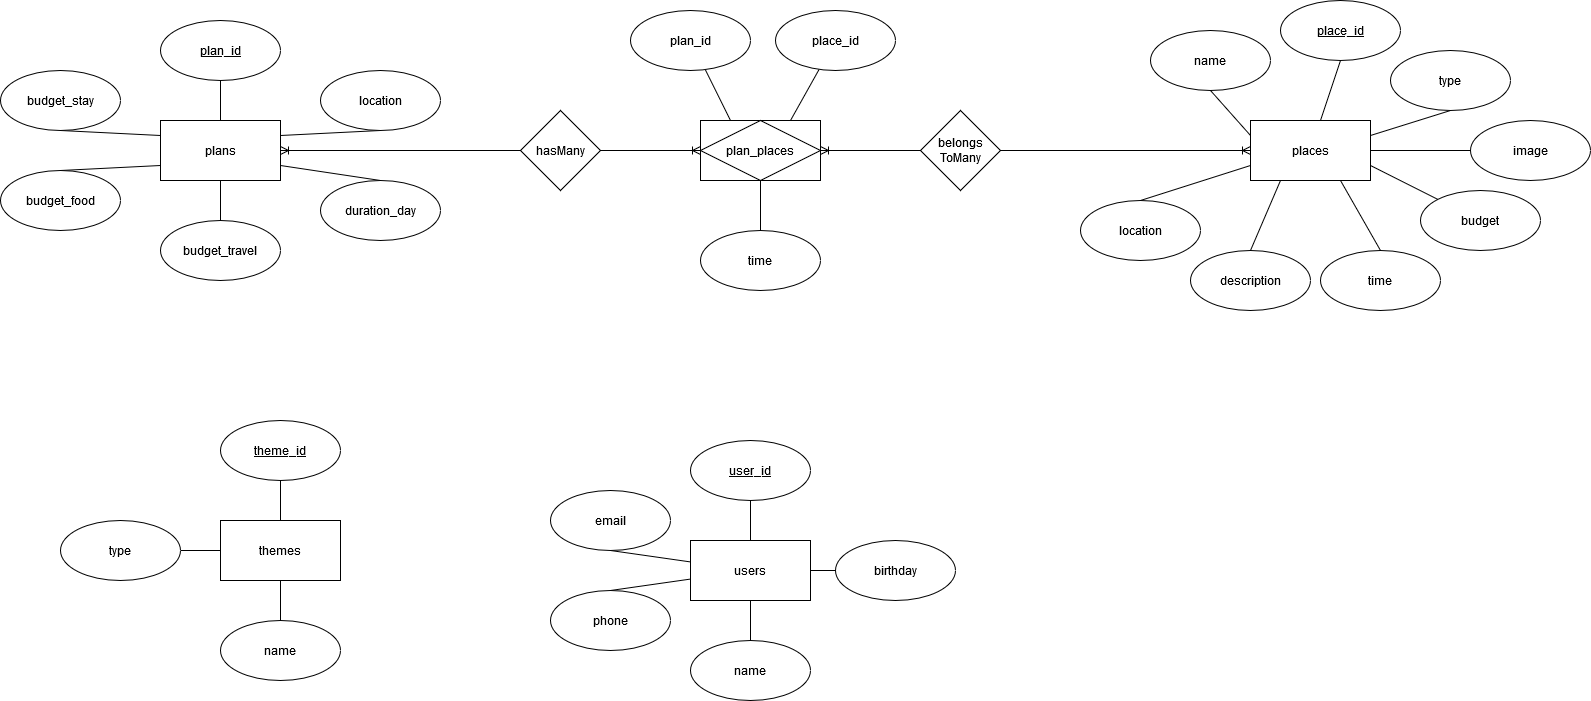

The diagram above was exported from draw.io. Its source (the exported page's mxGraphModel, read from the mxfile embedded in the PNG):
<mxGraphModel dx="1574" dy="1084" grid="1" gridSize="10" guides="1" tooltips="1" connect="1" arrows="1" fold="1" page="1" pageScale="1" pageWidth="850" pageHeight="1100" math="0" shadow="0">
  <root>
    <mxCell id="0" />
    <mxCell id="1" parent="0" />
    <mxCell id="X9gv1eDIEVYgTwkH4jcU-39" style="rounded=0;orthogonalLoop=1;jettySize=auto;html=1;exitX=0;exitY=0.25;exitDx=0;exitDy=0;entryX=0.5;entryY=1;entryDx=0;entryDy=0;endArrow=none;endFill=0;" edge="1" parent="1" source="X9gv1eDIEVYgTwkH4jcU-1" target="X9gv1eDIEVYgTwkH4jcU-20">
      <mxGeometry relative="1" as="geometry" />
    </mxCell>
    <mxCell id="X9gv1eDIEVYgTwkH4jcU-40" style="rounded=0;orthogonalLoop=1;jettySize=auto;html=1;exitX=0;exitY=0.75;exitDx=0;exitDy=0;entryX=0.5;entryY=0;entryDx=0;entryDy=0;endArrow=none;endFill=0;" edge="1" parent="1" source="X9gv1eDIEVYgTwkH4jcU-1" target="X9gv1eDIEVYgTwkH4jcU-22">
      <mxGeometry relative="1" as="geometry" />
    </mxCell>
    <mxCell id="X9gv1eDIEVYgTwkH4jcU-41" style="edgeStyle=orthogonalEdgeStyle;rounded=0;orthogonalLoop=1;jettySize=auto;html=1;entryX=0.5;entryY=1;entryDx=0;entryDy=0;endArrow=none;endFill=0;" edge="1" parent="1" source="X9gv1eDIEVYgTwkH4jcU-1" target="X9gv1eDIEVYgTwkH4jcU-18">
      <mxGeometry relative="1" as="geometry" />
    </mxCell>
    <mxCell id="X9gv1eDIEVYgTwkH4jcU-42" style="edgeStyle=orthogonalEdgeStyle;rounded=0;orthogonalLoop=1;jettySize=auto;html=1;entryX=0.5;entryY=0;entryDx=0;entryDy=0;endArrow=none;endFill=0;" edge="1" parent="1" source="X9gv1eDIEVYgTwkH4jcU-1" target="X9gv1eDIEVYgTwkH4jcU-23">
      <mxGeometry relative="1" as="geometry" />
    </mxCell>
    <mxCell id="X9gv1eDIEVYgTwkH4jcU-43" style="rounded=0;orthogonalLoop=1;jettySize=auto;html=1;exitX=1;exitY=0.25;exitDx=0;exitDy=0;entryX=0.5;entryY=1;entryDx=0;entryDy=0;endArrow=none;endFill=0;" edge="1" parent="1" source="X9gv1eDIEVYgTwkH4jcU-1" target="X9gv1eDIEVYgTwkH4jcU-17">
      <mxGeometry relative="1" as="geometry" />
    </mxCell>
    <mxCell id="X9gv1eDIEVYgTwkH4jcU-44" style="rounded=0;orthogonalLoop=1;jettySize=auto;html=1;exitX=1;exitY=0.75;exitDx=0;exitDy=0;entryX=0.5;entryY=0;entryDx=0;entryDy=0;endArrow=none;endFill=0;" edge="1" parent="1" source="X9gv1eDIEVYgTwkH4jcU-1" target="X9gv1eDIEVYgTwkH4jcU-24">
      <mxGeometry relative="1" as="geometry" />
    </mxCell>
    <mxCell id="X9gv1eDIEVYgTwkH4jcU-48" style="edgeStyle=orthogonalEdgeStyle;rounded=0;orthogonalLoop=1;jettySize=auto;html=1;entryX=0;entryY=0.5;entryDx=0;entryDy=0;endArrow=none;endFill=0;startArrow=ERoneToMany;startFill=0;" edge="1" parent="1" source="X9gv1eDIEVYgTwkH4jcU-1" target="X9gv1eDIEVYgTwkH4jcU-45">
      <mxGeometry relative="1" as="geometry" />
    </mxCell>
    <mxCell id="X9gv1eDIEVYgTwkH4jcU-1" value="&lt;div&gt;plans&lt;/div&gt;" style="rounded=0;whiteSpace=wrap;html=1;" vertex="1" parent="1">
      <mxGeometry x="200" y="130" width="120" height="60" as="geometry" />
    </mxCell>
    <mxCell id="X9gv1eDIEVYgTwkH4jcU-38" style="edgeStyle=orthogonalEdgeStyle;rounded=0;orthogonalLoop=1;jettySize=auto;html=1;entryX=0.5;entryY=0;entryDx=0;entryDy=0;endArrow=none;endFill=0;" edge="1" parent="1" source="X9gv1eDIEVYgTwkH4jcU-2" target="X9gv1eDIEVYgTwkH4jcU-25">
      <mxGeometry relative="1" as="geometry" />
    </mxCell>
    <mxCell id="X9gv1eDIEVYgTwkH4jcU-2" value="&lt;div&gt;themes&lt;/div&gt;" style="rounded=0;whiteSpace=wrap;html=1;" vertex="1" parent="1">
      <mxGeometry x="260" y="530" width="120" height="60" as="geometry" />
    </mxCell>
    <mxCell id="X9gv1eDIEVYgTwkH4jcU-11" style="edgeStyle=orthogonalEdgeStyle;rounded=0;orthogonalLoop=1;jettySize=auto;html=1;entryX=0.5;entryY=0;entryDx=0;entryDy=0;endArrow=none;endFill=0;" edge="1" parent="1" source="X9gv1eDIEVYgTwkH4jcU-3" target="X9gv1eDIEVYgTwkH4jcU-9">
      <mxGeometry relative="1" as="geometry" />
    </mxCell>
    <mxCell id="X9gv1eDIEVYgTwkH4jcU-13" style="rounded=0;orthogonalLoop=1;jettySize=auto;html=1;entryX=0.5;entryY=0;entryDx=0;entryDy=0;endArrow=none;endFill=0;" edge="1" parent="1" source="X9gv1eDIEVYgTwkH4jcU-3" target="X9gv1eDIEVYgTwkH4jcU-8">
      <mxGeometry relative="1" as="geometry" />
    </mxCell>
    <mxCell id="X9gv1eDIEVYgTwkH4jcU-14" style="rounded=0;orthogonalLoop=1;jettySize=auto;html=1;entryX=0.5;entryY=1;entryDx=0;entryDy=0;endArrow=none;endFill=0;" edge="1" parent="1" source="X9gv1eDIEVYgTwkH4jcU-3" target="X9gv1eDIEVYgTwkH4jcU-7">
      <mxGeometry relative="1" as="geometry" />
    </mxCell>
    <mxCell id="X9gv1eDIEVYgTwkH4jcU-15" style="edgeStyle=orthogonalEdgeStyle;rounded=0;orthogonalLoop=1;jettySize=auto;html=1;entryX=0.5;entryY=1;entryDx=0;entryDy=0;endArrow=none;endFill=0;" edge="1" parent="1" source="X9gv1eDIEVYgTwkH4jcU-3" target="X9gv1eDIEVYgTwkH4jcU-5">
      <mxGeometry relative="1" as="geometry" />
    </mxCell>
    <mxCell id="X9gv1eDIEVYgTwkH4jcU-16" style="edgeStyle=orthogonalEdgeStyle;rounded=0;orthogonalLoop=1;jettySize=auto;html=1;entryX=0;entryY=0.5;entryDx=0;entryDy=0;endArrow=none;endFill=0;" edge="1" parent="1" source="X9gv1eDIEVYgTwkH4jcU-3" target="X9gv1eDIEVYgTwkH4jcU-10">
      <mxGeometry relative="1" as="geometry" />
    </mxCell>
    <mxCell id="X9gv1eDIEVYgTwkH4jcU-3" value="&lt;div&gt;users&lt;/div&gt;" style="rounded=0;whiteSpace=wrap;html=1;" vertex="1" parent="1">
      <mxGeometry x="730" y="550" width="120" height="60" as="geometry" />
    </mxCell>
    <mxCell id="X9gv1eDIEVYgTwkH4jcU-47" style="edgeStyle=orthogonalEdgeStyle;rounded=0;orthogonalLoop=1;jettySize=auto;html=1;entryX=1;entryY=0.5;entryDx=0;entryDy=0;endArrow=none;endFill=0;startArrow=ERoneToMany;startFill=0;" edge="1" parent="1" source="X9gv1eDIEVYgTwkH4jcU-4" target="X9gv1eDIEVYgTwkH4jcU-46">
      <mxGeometry relative="1" as="geometry" />
    </mxCell>
    <mxCell id="X9gv1eDIEVYgTwkH4jcU-49" style="rounded=0;orthogonalLoop=1;jettySize=auto;html=1;entryX=0.5;entryY=1;entryDx=0;entryDy=0;endArrow=none;endFill=0;" edge="1" parent="1" source="X9gv1eDIEVYgTwkH4jcU-4" target="X9gv1eDIEVYgTwkH4jcU-28">
      <mxGeometry relative="1" as="geometry" />
    </mxCell>
    <mxCell id="X9gv1eDIEVYgTwkH4jcU-51" style="rounded=0;orthogonalLoop=1;jettySize=auto;html=1;exitX=0.75;exitY=1;exitDx=0;exitDy=0;entryX=0.5;entryY=0;entryDx=0;entryDy=0;endArrow=none;endFill=0;" edge="1" parent="1" source="X9gv1eDIEVYgTwkH4jcU-4" target="X9gv1eDIEVYgTwkH4jcU-32">
      <mxGeometry relative="1" as="geometry" />
    </mxCell>
    <mxCell id="X9gv1eDIEVYgTwkH4jcU-52" style="rounded=0;orthogonalLoop=1;jettySize=auto;html=1;exitX=0.25;exitY=1;exitDx=0;exitDy=0;entryX=0.5;entryY=0;entryDx=0;entryDy=0;endArrow=none;endFill=0;" edge="1" parent="1" source="X9gv1eDIEVYgTwkH4jcU-4" target="X9gv1eDIEVYgTwkH4jcU-30">
      <mxGeometry relative="1" as="geometry" />
    </mxCell>
    <mxCell id="X9gv1eDIEVYgTwkH4jcU-53" style="rounded=0;orthogonalLoop=1;jettySize=auto;html=1;exitX=0;exitY=0.75;exitDx=0;exitDy=0;entryX=0.5;entryY=0;entryDx=0;entryDy=0;endArrow=none;endFill=0;" edge="1" parent="1" source="X9gv1eDIEVYgTwkH4jcU-4" target="X9gv1eDIEVYgTwkH4jcU-31">
      <mxGeometry relative="1" as="geometry" />
    </mxCell>
    <mxCell id="X9gv1eDIEVYgTwkH4jcU-54" style="rounded=0;orthogonalLoop=1;jettySize=auto;html=1;exitX=1;exitY=0.75;exitDx=0;exitDy=0;endArrow=none;endFill=0;" edge="1" parent="1" source="X9gv1eDIEVYgTwkH4jcU-4" target="X9gv1eDIEVYgTwkH4jcU-33">
      <mxGeometry relative="1" as="geometry" />
    </mxCell>
    <mxCell id="X9gv1eDIEVYgTwkH4jcU-55" style="edgeStyle=orthogonalEdgeStyle;rounded=0;orthogonalLoop=1;jettySize=auto;html=1;entryX=0;entryY=0.5;entryDx=0;entryDy=0;endArrow=none;endFill=0;" edge="1" parent="1" source="X9gv1eDIEVYgTwkH4jcU-4" target="X9gv1eDIEVYgTwkH4jcU-35">
      <mxGeometry relative="1" as="geometry" />
    </mxCell>
    <mxCell id="X9gv1eDIEVYgTwkH4jcU-56" style="rounded=0;orthogonalLoop=1;jettySize=auto;html=1;exitX=1;exitY=0.25;exitDx=0;exitDy=0;entryX=0.5;entryY=1;entryDx=0;entryDy=0;endArrow=none;endFill=0;" edge="1" parent="1" source="X9gv1eDIEVYgTwkH4jcU-4" target="X9gv1eDIEVYgTwkH4jcU-34">
      <mxGeometry relative="1" as="geometry" />
    </mxCell>
    <mxCell id="X9gv1eDIEVYgTwkH4jcU-57" style="rounded=0;orthogonalLoop=1;jettySize=auto;html=1;exitX=0;exitY=0.25;exitDx=0;exitDy=0;entryX=0.5;entryY=1;entryDx=0;entryDy=0;endArrow=none;endFill=0;" edge="1" parent="1" source="X9gv1eDIEVYgTwkH4jcU-4" target="X9gv1eDIEVYgTwkH4jcU-29">
      <mxGeometry relative="1" as="geometry" />
    </mxCell>
    <mxCell id="X9gv1eDIEVYgTwkH4jcU-4" value="places" style="rounded=0;whiteSpace=wrap;html=1;" vertex="1" parent="1">
      <mxGeometry x="1290" y="130" width="120" height="60" as="geometry" />
    </mxCell>
    <mxCell id="X9gv1eDIEVYgTwkH4jcU-5" value="&lt;u&gt;user_id&lt;/u&gt;" style="ellipse;whiteSpace=wrap;html=1;" vertex="1" parent="1">
      <mxGeometry x="730" y="450" width="120" height="60" as="geometry" />
    </mxCell>
    <mxCell id="X9gv1eDIEVYgTwkH4jcU-7" value="&lt;div&gt;email&lt;/div&gt;" style="ellipse;whiteSpace=wrap;html=1;" vertex="1" parent="1">
      <mxGeometry x="590" y="500" width="120" height="60" as="geometry" />
    </mxCell>
    <mxCell id="X9gv1eDIEVYgTwkH4jcU-8" value="&lt;div&gt;phone&lt;/div&gt;" style="ellipse;whiteSpace=wrap;html=1;" vertex="1" parent="1">
      <mxGeometry x="590" y="600" width="120" height="60" as="geometry" />
    </mxCell>
    <mxCell id="X9gv1eDIEVYgTwkH4jcU-9" value="name" style="ellipse;whiteSpace=wrap;html=1;" vertex="1" parent="1">
      <mxGeometry x="730" y="650" width="120" height="60" as="geometry" />
    </mxCell>
    <mxCell id="X9gv1eDIEVYgTwkH4jcU-10" value="birthday" style="ellipse;whiteSpace=wrap;html=1;" vertex="1" parent="1">
      <mxGeometry x="875" y="550" width="120" height="60" as="geometry" />
    </mxCell>
    <mxCell id="X9gv1eDIEVYgTwkH4jcU-17" value="location" style="ellipse;whiteSpace=wrap;html=1;" vertex="1" parent="1">
      <mxGeometry x="360" y="80" width="120" height="60" as="geometry" />
    </mxCell>
    <mxCell id="X9gv1eDIEVYgTwkH4jcU-18" value="&lt;div&gt;&lt;u&gt;plan_id&lt;/u&gt;&lt;/div&gt;" style="ellipse;whiteSpace=wrap;html=1;" vertex="1" parent="1">
      <mxGeometry x="200" y="30" width="120" height="60" as="geometry" />
    </mxCell>
    <mxCell id="X9gv1eDIEVYgTwkH4jcU-20" value="budget_stay" style="ellipse;whiteSpace=wrap;html=1;" vertex="1" parent="1">
      <mxGeometry x="40" y="80" width="120" height="60" as="geometry" />
    </mxCell>
    <mxCell id="X9gv1eDIEVYgTwkH4jcU-22" value="budget_food" style="ellipse;whiteSpace=wrap;html=1;" vertex="1" parent="1">
      <mxGeometry x="40" y="180" width="120" height="60" as="geometry" />
    </mxCell>
    <mxCell id="X9gv1eDIEVYgTwkH4jcU-23" value="budget_travel" style="ellipse;whiteSpace=wrap;html=1;" vertex="1" parent="1">
      <mxGeometry x="200" y="230" width="120" height="60" as="geometry" />
    </mxCell>
    <mxCell id="X9gv1eDIEVYgTwkH4jcU-24" value="duration_day" style="ellipse;whiteSpace=wrap;html=1;" vertex="1" parent="1">
      <mxGeometry x="360" y="190" width="120" height="60" as="geometry" />
    </mxCell>
    <mxCell id="X9gv1eDIEVYgTwkH4jcU-25" value="name" style="ellipse;whiteSpace=wrap;html=1;" vertex="1" parent="1">
      <mxGeometry x="260" y="630" width="120" height="60" as="geometry" />
    </mxCell>
    <mxCell id="X9gv1eDIEVYgTwkH4jcU-37" style="edgeStyle=orthogonalEdgeStyle;rounded=0;orthogonalLoop=1;jettySize=auto;html=1;entryX=0;entryY=0.5;entryDx=0;entryDy=0;endArrow=none;endFill=0;" edge="1" parent="1" source="X9gv1eDIEVYgTwkH4jcU-26" target="X9gv1eDIEVYgTwkH4jcU-2">
      <mxGeometry relative="1" as="geometry" />
    </mxCell>
    <mxCell id="X9gv1eDIEVYgTwkH4jcU-26" value="type" style="ellipse;whiteSpace=wrap;html=1;" vertex="1" parent="1">
      <mxGeometry x="100" y="530" width="120" height="60" as="geometry" />
    </mxCell>
    <mxCell id="X9gv1eDIEVYgTwkH4jcU-36" style="edgeStyle=orthogonalEdgeStyle;rounded=0;orthogonalLoop=1;jettySize=auto;html=1;entryX=0.5;entryY=0;entryDx=0;entryDy=0;endArrow=none;endFill=0;" edge="1" parent="1" source="X9gv1eDIEVYgTwkH4jcU-27" target="X9gv1eDIEVYgTwkH4jcU-2">
      <mxGeometry relative="1" as="geometry" />
    </mxCell>
    <mxCell id="X9gv1eDIEVYgTwkH4jcU-27" value="&lt;u&gt;theme_id&lt;/u&gt;" style="ellipse;whiteSpace=wrap;html=1;" vertex="1" parent="1">
      <mxGeometry x="260" y="430" width="120" height="60" as="geometry" />
    </mxCell>
    <mxCell id="X9gv1eDIEVYgTwkH4jcU-28" value="&lt;div&gt;&lt;u&gt;place_id&lt;/u&gt;&lt;/div&gt;" style="ellipse;whiteSpace=wrap;html=1;" vertex="1" parent="1">
      <mxGeometry x="1320" y="10" width="120" height="60" as="geometry" />
    </mxCell>
    <mxCell id="X9gv1eDIEVYgTwkH4jcU-29" value="name" style="ellipse;whiteSpace=wrap;html=1;" vertex="1" parent="1">
      <mxGeometry x="1190" y="40" width="120" height="60" as="geometry" />
    </mxCell>
    <mxCell id="X9gv1eDIEVYgTwkH4jcU-30" value="&lt;div&gt;description&lt;/div&gt;" style="ellipse;whiteSpace=wrap;html=1;" vertex="1" parent="1">
      <mxGeometry x="1230" y="260" width="120" height="60" as="geometry" />
    </mxCell>
    <mxCell id="X9gv1eDIEVYgTwkH4jcU-31" value="location" style="ellipse;whiteSpace=wrap;html=1;" vertex="1" parent="1">
      <mxGeometry x="1120" y="210" width="120" height="60" as="geometry" />
    </mxCell>
    <mxCell id="X9gv1eDIEVYgTwkH4jcU-32" value="time" style="ellipse;whiteSpace=wrap;html=1;" vertex="1" parent="1">
      <mxGeometry x="1360" y="260" width="120" height="60" as="geometry" />
    </mxCell>
    <mxCell id="X9gv1eDIEVYgTwkH4jcU-33" value="budget" style="ellipse;whiteSpace=wrap;html=1;" vertex="1" parent="1">
      <mxGeometry x="1460" y="200" width="120" height="60" as="geometry" />
    </mxCell>
    <mxCell id="X9gv1eDIEVYgTwkH4jcU-34" value="type" style="ellipse;whiteSpace=wrap;html=1;" vertex="1" parent="1">
      <mxGeometry x="1430" y="60" width="120" height="60" as="geometry" />
    </mxCell>
    <mxCell id="X9gv1eDIEVYgTwkH4jcU-35" value="&lt;div&gt;image&lt;/div&gt;" style="ellipse;whiteSpace=wrap;html=1;" vertex="1" parent="1">
      <mxGeometry x="1510" y="130" width="120" height="60" as="geometry" />
    </mxCell>
    <mxCell id="X9gv1eDIEVYgTwkH4jcU-63" style="edgeStyle=orthogonalEdgeStyle;rounded=0;orthogonalLoop=1;jettySize=auto;html=1;entryX=0;entryY=0.5;entryDx=0;entryDy=0;endArrow=ERoneToMany;endFill=0;" edge="1" parent="1" source="X9gv1eDIEVYgTwkH4jcU-45" target="X9gv1eDIEVYgTwkH4jcU-60">
      <mxGeometry relative="1" as="geometry" />
    </mxCell>
    <mxCell id="X9gv1eDIEVYgTwkH4jcU-45" value="hasMany" style="rhombus;whiteSpace=wrap;html=1;" vertex="1" parent="1">
      <mxGeometry x="560" y="120" width="80" height="80" as="geometry" />
    </mxCell>
    <mxCell id="X9gv1eDIEVYgTwkH4jcU-64" style="edgeStyle=orthogonalEdgeStyle;rounded=0;orthogonalLoop=1;jettySize=auto;html=1;entryX=1;entryY=0.5;entryDx=0;entryDy=0;endArrow=ERoneToMany;endFill=0;" edge="1" parent="1" source="X9gv1eDIEVYgTwkH4jcU-46" target="X9gv1eDIEVYgTwkH4jcU-60">
      <mxGeometry relative="1" as="geometry" />
    </mxCell>
    <mxCell id="X9gv1eDIEVYgTwkH4jcU-46" value="&lt;div&gt;belongs&lt;/div&gt;&lt;div&gt;ToMany&lt;/div&gt;" style="rhombus;whiteSpace=wrap;html=1;" vertex="1" parent="1">
      <mxGeometry x="960" y="120" width="80" height="80" as="geometry" />
    </mxCell>
    <mxCell id="X9gv1eDIEVYgTwkH4jcU-62" value="" style="group" vertex="1" connectable="0" parent="1">
      <mxGeometry x="740" y="130" width="120" height="60" as="geometry" />
    </mxCell>
    <mxCell id="X9gv1eDIEVYgTwkH4jcU-59" value="" style="rounded=0;whiteSpace=wrap;html=1;" vertex="1" parent="X9gv1eDIEVYgTwkH4jcU-62">
      <mxGeometry width="120" height="60" as="geometry" />
    </mxCell>
    <mxCell id="X9gv1eDIEVYgTwkH4jcU-60" value="plan_places" style="rhombus;whiteSpace=wrap;html=1;" vertex="1" parent="X9gv1eDIEVYgTwkH4jcU-62">
      <mxGeometry width="120" height="60" as="geometry" />
    </mxCell>
    <mxCell id="X9gv1eDIEVYgTwkH4jcU-72" style="rounded=0;orthogonalLoop=1;jettySize=auto;html=1;entryX=0.25;entryY=0;entryDx=0;entryDy=0;endArrow=none;endFill=0;" edge="1" parent="1" source="X9gv1eDIEVYgTwkH4jcU-66" target="X9gv1eDIEVYgTwkH4jcU-59">
      <mxGeometry relative="1" as="geometry" />
    </mxCell>
    <mxCell id="X9gv1eDIEVYgTwkH4jcU-66" value="plan_id" style="ellipse;whiteSpace=wrap;html=1;" vertex="1" parent="1">
      <mxGeometry x="670" y="20" width="120" height="60" as="geometry" />
    </mxCell>
    <mxCell id="X9gv1eDIEVYgTwkH4jcU-71" style="rounded=0;orthogonalLoop=1;jettySize=auto;html=1;entryX=0.75;entryY=0;entryDx=0;entryDy=0;endArrow=none;endFill=0;" edge="1" parent="1" source="X9gv1eDIEVYgTwkH4jcU-67" target="X9gv1eDIEVYgTwkH4jcU-59">
      <mxGeometry relative="1" as="geometry" />
    </mxCell>
    <mxCell id="X9gv1eDIEVYgTwkH4jcU-67" value="place_id" style="ellipse;whiteSpace=wrap;html=1;" vertex="1" parent="1">
      <mxGeometry x="815" y="20" width="120" height="60" as="geometry" />
    </mxCell>
    <mxCell id="X9gv1eDIEVYgTwkH4jcU-73" style="edgeStyle=orthogonalEdgeStyle;rounded=0;orthogonalLoop=1;jettySize=auto;html=1;entryX=0.5;entryY=1;entryDx=0;entryDy=0;endArrow=none;endFill=0;" edge="1" parent="1" source="X9gv1eDIEVYgTwkH4jcU-68" target="X9gv1eDIEVYgTwkH4jcU-60">
      <mxGeometry relative="1" as="geometry" />
    </mxCell>
    <mxCell id="X9gv1eDIEVYgTwkH4jcU-68" value="time" style="ellipse;whiteSpace=wrap;html=1;" vertex="1" parent="1">
      <mxGeometry x="740" y="240" width="120" height="60" as="geometry" />
    </mxCell>
  </root>
</mxGraphModel>